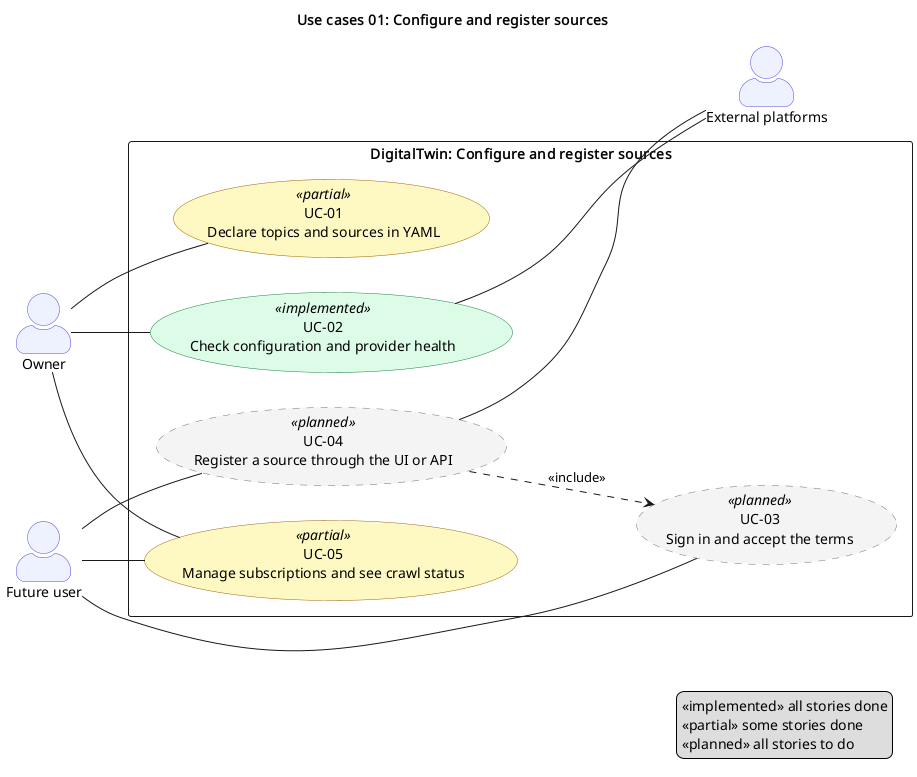

The diagram above was rendered by PlantUML. Its source (embedded in the PNG):
@startuml 01_configure_and_register_sources
' Use cases 01: Configure and register sources
' PlantUML twin of the Mermaid diagram in 01_configure_and_register_sources.md; keep the two in sync.
' Status comes from the use case's stories: implemented, partial, planned.

title Use cases 01: Configure and register sources
left to right direction
skinparam shadowing false
skinparam packageStyle rectangle
skinparam actorStyle awesome
skinparam usecase {
  BackgroundColor<<implemented>> #DCFCE7
  BorderColor<<implemented>> #15803D
  BackgroundColor<<partial>> #FEF9C3
  BorderColor<<partial>> #A16207
  BackgroundColor<<planned>> #F4F4F5
  BorderColor<<planned>> #71717A
  BorderStyle<<planned>> dashed
}
skinparam actor {
  BackgroundColor #EEF2FF
  BorderColor #4F46E5
}

actor "Owner" as owner
actor "Future user" as user
rectangle "DigitalTwin: Configure and register sources" {
  usecase "UC-01\nDeclare topics and sources in YAML" as uc01 <<partial>>
  usecase "UC-02\nCheck configuration and provider health" as uc02 <<implemented>>
  usecase "UC-03\nSign in and accept the terms" as uc03 <<planned>>
  usecase "UC-04\nRegister a source through the UI or API" as uc04 <<planned>>
  usecase "UC-05\nManage subscriptions and see crawl status" as uc05 <<partial>>
}
actor "External platforms" as ext

owner -- uc01
owner -- uc02
user -- uc03
user -- uc04
user -- uc05
owner -- uc05
uc02 -- ext
uc04 -- ext
uc04 ..> uc03 : <<include>>

legend right
  «implemented» all stories done
  «partial» some stories done
  «planned» all stories to do
endlegend

@enduml